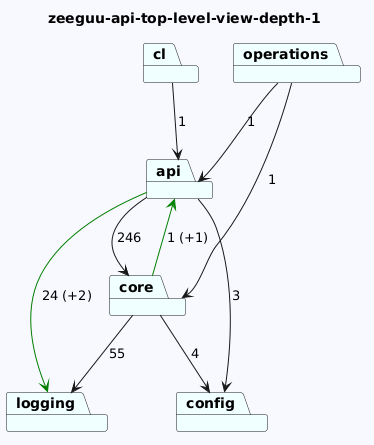

The diagram above was rendered by PlantUML. Its source (embedded in the PNG):
@startuml
skinparam backgroundColor GhostWhite
title zeeguu-api-top-level-view-depth-1
package "operations" #Azure
package "config" #Azure
package "cl" #Azure
package "api" #Azure
package "logging" #Azure
package "core" #Azure
"operations"-->"api"  : 1
"operations"-->"core"  : 1

"cl"-->"api"  : 1
"api"-->"logging" #Green : 24 (+2)
"api"-->"config"  : 3
"api"-->"core"  : 246

"core"-->"logging"  : 55
"core"-->"config"  : 4
"core"-->"api" #Green : 1 (+1)
@enduml